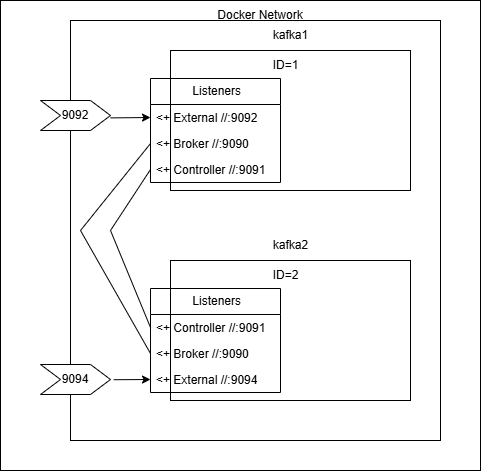

The diagram above was exported from draw.io. Its source (the exported page's mxGraphModel, read from the mxfile embedded in the PNG):
<mxGraphModel dx="1050" dy="530" grid="1" gridSize="10" guides="1" tooltips="1" connect="1" arrows="1" fold="1" page="1" pageScale="1" pageWidth="827" pageHeight="1169" math="0" shadow="0">
  <root>
    <mxCell id="0" />
    <mxCell id="1" parent="0" />
    <mxCell id="WVtY6CdbHAIzASkZEKXW-5" value="" style="rounded=0;whiteSpace=wrap;html=1;fillColor=none;" parent="1" vertex="1">
      <mxGeometry x="250" y="80" width="240" height="140" as="geometry" />
    </mxCell>
    <mxCell id="nUx0rSvn0pSNDJlQFgXP-1" value="ID=1" style="text;html=1;align=center;verticalAlign=middle;resizable=0;points=[];autosize=1;strokeColor=none;fillColor=none;" vertex="1" parent="1">
      <mxGeometry x="340" y="80" width="50" height="30" as="geometry" />
    </mxCell>
    <mxCell id="nUx0rSvn0pSNDJlQFgXP-2" value="kafka1" style="text;html=1;align=center;verticalAlign=middle;resizable=0;points=[];autosize=1;strokeColor=none;fillColor=none;" vertex="1" parent="1">
      <mxGeometry x="340" y="50" width="60" height="30" as="geometry" />
    </mxCell>
    <mxCell id="nUx0rSvn0pSNDJlQFgXP-13" value="&amp;nbsp;Listeners" style="swimlane;fontStyle=0;childLayout=stackLayout;horizontal=1;startSize=26;fillColor=none;horizontalStack=0;resizeParent=1;resizeParentMax=0;resizeLast=0;collapsible=1;marginBottom=0;whiteSpace=wrap;html=1;labelBackgroundColor=none;textShadow=0;" vertex="1" parent="1">
      <mxGeometry x="230" y="108" width="130" height="104" as="geometry">
        <mxRectangle x="230" y="100" width="100" height="30" as="alternateBounds" />
      </mxGeometry>
    </mxCell>
    <mxCell id="nUx0rSvn0pSNDJlQFgXP-16" value="&amp;lt;+ External //:9092" style="text;strokeColor=none;fillColor=none;align=left;verticalAlign=top;spacingLeft=4;spacingRight=4;overflow=hidden;rotatable=0;points=[[0,0.5],[1,0.5]];portConstraint=eastwest;whiteSpace=wrap;html=1;" vertex="1" parent="nUx0rSvn0pSNDJlQFgXP-13">
      <mxGeometry y="26" width="130" height="26" as="geometry" />
    </mxCell>
    <mxCell id="nUx0rSvn0pSNDJlQFgXP-15" value="&amp;lt;+ Broker //:9090" style="text;strokeColor=none;fillColor=none;align=left;verticalAlign=top;spacingLeft=4;spacingRight=4;overflow=hidden;rotatable=0;points=[[0,0.5],[1,0.5]];portConstraint=eastwest;whiteSpace=wrap;html=1;" vertex="1" parent="nUx0rSvn0pSNDJlQFgXP-13">
      <mxGeometry y="52" width="130" height="26" as="geometry" />
    </mxCell>
    <mxCell id="nUx0rSvn0pSNDJlQFgXP-14" value="&amp;lt;+ Controller //:9091" style="text;strokeColor=none;fillColor=none;align=left;verticalAlign=top;spacingLeft=4;spacingRight=4;overflow=hidden;rotatable=0;points=[[0,0.5],[1,0.5]];portConstraint=eastwest;whiteSpace=wrap;html=1;" vertex="1" parent="nUx0rSvn0pSNDJlQFgXP-13">
      <mxGeometry y="78" width="130" height="26" as="geometry" />
    </mxCell>
    <mxCell id="nUx0rSvn0pSNDJlQFgXP-17" value="" style="rounded=0;whiteSpace=wrap;html=1;fillColor=none;" vertex="1" parent="1">
      <mxGeometry x="250" y="290" width="240" height="140" as="geometry" />
    </mxCell>
    <mxCell id="nUx0rSvn0pSNDJlQFgXP-18" value="ID=2" style="text;html=1;align=center;verticalAlign=middle;resizable=0;points=[];autosize=1;strokeColor=none;fillColor=none;" vertex="1" parent="1">
      <mxGeometry x="340" y="290" width="50" height="30" as="geometry" />
    </mxCell>
    <mxCell id="nUx0rSvn0pSNDJlQFgXP-19" value="kafka2" style="text;html=1;align=center;verticalAlign=middle;resizable=0;points=[];autosize=1;strokeColor=none;fillColor=none;" vertex="1" parent="1">
      <mxGeometry x="340" y="260" width="60" height="30" as="geometry" />
    </mxCell>
    <mxCell id="nUx0rSvn0pSNDJlQFgXP-20" value="&amp;nbsp;Listeners" style="swimlane;fontStyle=0;childLayout=stackLayout;horizontal=1;startSize=26;fillColor=none;horizontalStack=0;resizeParent=1;resizeParentMax=0;resizeLast=0;collapsible=1;marginBottom=0;whiteSpace=wrap;html=1;labelBackgroundColor=none;textShadow=0;" vertex="1" parent="1">
      <mxGeometry x="230" y="318" width="130" height="104" as="geometry">
        <mxRectangle x="230" y="100" width="100" height="30" as="alternateBounds" />
      </mxGeometry>
    </mxCell>
    <mxCell id="nUx0rSvn0pSNDJlQFgXP-21" value="&amp;lt;+ Controller //:9091" style="text;strokeColor=none;fillColor=none;align=left;verticalAlign=top;spacingLeft=4;spacingRight=4;overflow=hidden;rotatable=0;points=[[0,0.5],[1,0.5]];portConstraint=eastwest;whiteSpace=wrap;html=1;" vertex="1" parent="nUx0rSvn0pSNDJlQFgXP-20">
      <mxGeometry y="26" width="130" height="26" as="geometry" />
    </mxCell>
    <mxCell id="nUx0rSvn0pSNDJlQFgXP-22" value="&amp;lt;+ Broker //:9090" style="text;strokeColor=none;fillColor=none;align=left;verticalAlign=top;spacingLeft=4;spacingRight=4;overflow=hidden;rotatable=0;points=[[0,0.5],[1,0.5]];portConstraint=eastwest;whiteSpace=wrap;html=1;" vertex="1" parent="nUx0rSvn0pSNDJlQFgXP-20">
      <mxGeometry y="52" width="130" height="26" as="geometry" />
    </mxCell>
    <mxCell id="nUx0rSvn0pSNDJlQFgXP-23" value="&amp;lt;+ External //:9094" style="text;strokeColor=none;fillColor=none;align=left;verticalAlign=top;spacingLeft=4;spacingRight=4;overflow=hidden;rotatable=0;points=[[0,0.5],[1,0.5]];portConstraint=eastwest;whiteSpace=wrap;html=1;" vertex="1" parent="nUx0rSvn0pSNDJlQFgXP-20">
      <mxGeometry y="78" width="130" height="26" as="geometry" />
    </mxCell>
    <mxCell id="nUx0rSvn0pSNDJlQFgXP-25" value="" style="rounded=0;whiteSpace=wrap;html=1;fillColor=none;" vertex="1" parent="1">
      <mxGeometry x="150" y="50" width="370" height="420" as="geometry" />
    </mxCell>
    <mxCell id="nUx0rSvn0pSNDJlQFgXP-26" value="Docker Network" style="text;html=1;align=center;verticalAlign=middle;whiteSpace=wrap;rounded=0;" vertex="1" parent="1">
      <mxGeometry x="280" y="30" width="120" height="30" as="geometry" />
    </mxCell>
    <mxCell id="nUx0rSvn0pSNDJlQFgXP-30" value="" style="endArrow=none;html=1;rounded=0;exitX=0;exitY=0.5;exitDx=0;exitDy=0;entryX=0;entryY=0.5;entryDx=0;entryDy=0;" edge="1" parent="1" source="nUx0rSvn0pSNDJlQFgXP-22" target="nUx0rSvn0pSNDJlQFgXP-15">
      <mxGeometry width="50" height="50" relative="1" as="geometry">
        <mxPoint x="390" y="280" as="sourcePoint" />
        <mxPoint x="440" y="230" as="targetPoint" />
        <Array as="points">
          <mxPoint x="160" y="260" />
        </Array>
      </mxGeometry>
    </mxCell>
    <mxCell id="nUx0rSvn0pSNDJlQFgXP-31" value="" style="endArrow=none;html=1;rounded=0;exitX=0;exitY=0.5;exitDx=0;exitDy=0;entryX=0;entryY=0.5;entryDx=0;entryDy=0;" edge="1" parent="1" source="nUx0rSvn0pSNDJlQFgXP-21" target="nUx0rSvn0pSNDJlQFgXP-14">
      <mxGeometry width="50" height="50" relative="1" as="geometry">
        <mxPoint x="240" y="393" as="sourcePoint" />
        <mxPoint x="240" y="200" as="targetPoint" />
        <Array as="points">
          <mxPoint x="190" y="260" />
        </Array>
      </mxGeometry>
    </mxCell>
    <mxCell id="nUx0rSvn0pSNDJlQFgXP-32" value="" style="endArrow=classic;html=1;rounded=0;entryX=0;entryY=0.5;entryDx=0;entryDy=0;exitX=1.046;exitY=0.507;exitDx=0;exitDy=0;exitPerimeter=0;" edge="1" parent="1" source="nUx0rSvn0pSNDJlQFgXP-40" target="nUx0rSvn0pSNDJlQFgXP-23">
      <mxGeometry width="50" height="50" relative="1" as="geometry">
        <mxPoint x="120" y="440" as="sourcePoint" />
        <mxPoint x="160" y="345" as="targetPoint" />
      </mxGeometry>
    </mxCell>
    <mxCell id="nUx0rSvn0pSNDJlQFgXP-33" value="" style="endArrow=classic;html=1;rounded=0;entryX=0;entryY=0.5;entryDx=0;entryDy=0;exitX=1;exitY=0.58;exitDx=0;exitDy=0;exitPerimeter=0;" edge="1" parent="1" source="nUx0rSvn0pSNDJlQFgXP-36" target="nUx0rSvn0pSNDJlQFgXP-16">
      <mxGeometry width="50" height="50" relative="1" as="geometry">
        <mxPoint x="150" y="200" as="sourcePoint" />
        <mxPoint x="170" y="140" as="targetPoint" />
      </mxGeometry>
    </mxCell>
    <mxCell id="nUx0rSvn0pSNDJlQFgXP-36" value="9092" style="shape=step;perimeter=stepPerimeter;fixedSize=1;points=[];whiteSpace=wrap;html=1;" vertex="1" parent="1">
      <mxGeometry x="120" y="130" width="70" height="30" as="geometry" />
    </mxCell>
    <mxCell id="nUx0rSvn0pSNDJlQFgXP-40" value="9094" style="shape=step;perimeter=stepPerimeter;fixedSize=1;points=[];whiteSpace=wrap;html=1;" vertex="1" parent="1">
      <mxGeometry x="120" y="394" width="70" height="30" as="geometry" />
    </mxCell>
    <mxCell id="nUx0rSvn0pSNDJlQFgXP-41" value="" style="rounded=0;whiteSpace=wrap;html=1;fillColor=none;" vertex="1" parent="1">
      <mxGeometry x="80" y="30" width="480" height="470" as="geometry" />
    </mxCell>
  </root>
</mxGraphModel>